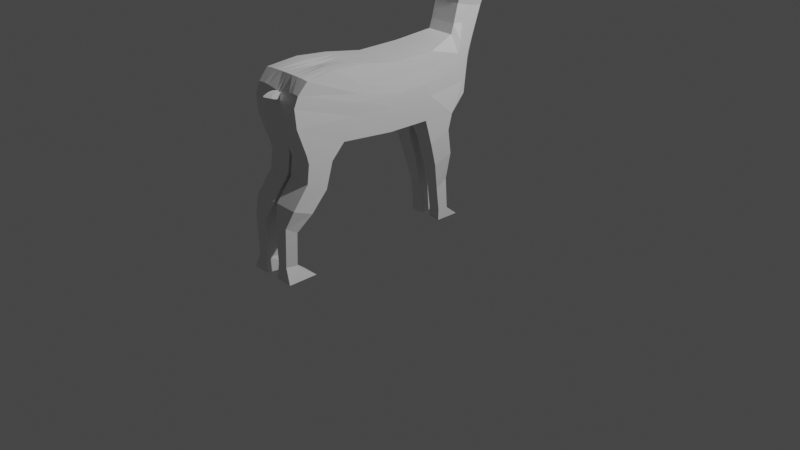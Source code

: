# Source: deer.blend  (saved by Blender 2.90.8; exported with 4.5.12 LTS)
import bpy
from mathutils import Matrix  # noqa: F401  (used for matrix-valued properties, if any)

bpy.ops.wm.read_factory_settings(use_empty=True)
scene = bpy.context.scene
scene.name = 'Scene'

# ---- collections
col_collection = bpy.data.collections.new('Collection'); scene.collection.children.link(col_collection)

# ---- materials (node trees are filled in below, after node groups)
mat_material = bpy.data.materials.new('Material')
mat_material.alpha_threshold = 0.0
mat_material.use_transparent_shadow = False
mat_material.line_color = (0.0, 0.0, 0.0, 1.0)

# ---- material node trees
mat_material.use_nodes = True; mat_material.node_tree.nodes.clear()
_N = mat_material.node_tree.nodes; _L = mat_material.node_tree.links
n0 = _N.new('ShaderNodeOutputMaterial'); n0.name = 'Material Output'; n0.location = (300, 300)
n1 = _N.new('ShaderNodeBsdfPrincipled'); n1.name = 'Principled BSDF'; n1.location = (10, 300)
n1.distribution = 'GGX'
n1.subsurface_method = 'BURLEY'
n1.inputs[2].default_value = 0.4
n1.inputs[3].default_value = 1.45
n1.inputs[27].default_value = (0.0, 0.0, 0.0, 1.0)
n1.inputs[28].default_value = 1.0
_L.new(n1.outputs[0], n0.inputs[0])
n0.is_active_output = True

# ---- world
world_world = bpy.data.worlds.new('World'); scene.world = world_world
world_world.use_nodes = True; world_world.node_tree.nodes.clear()
_N = world_world.node_tree.nodes; _L = world_world.node_tree.links
n0 = _N.new('ShaderNodeOutputWorld'); n0.name = 'World Output'; n0.location = (300, 300)
n1 = _N.new('ShaderNodeBackground'); n1.name = 'Background'; n1.location = (10, 300)
n1.inputs[0].default_value = (0.05088, 0.05088, 0.05088, 1.0)
_L.new(n1.outputs[0], n0.inputs[0])
n0.is_active_output = True
world_world.color = (0.05088, 0.05088, 0.05088)
world_world.use_sun_shadow = False
world_world.sun_shadow_jitter_overblur = 0.0

# ---- cameras
cam_camera = bpy.data.cameras.new('Camera')
cam_camera.clip_end = 100.0
cam_camera.ortho_scale = 7.314

# ---- lights
light_light = bpy.data.lights.new('Light', 'POINT')
light_light.transmission_factor = 0.0
light_light.energy = 1000.0
light_light.shadow_soft_size = 0.1
light_light.shadow_maximum_resolution = 0.006
light_light.use_absolute_resolution = True

# ---- meshes
me_cube_001 = bpy.data.meshes.new('Cube.001')
me_cube_001.from_pydata([(0.1017, 0.7686, 2.562), (0.1017, 0.8205, 2.57), (0.1525, 0.7687, 2.562), (0.1525, 0.8206, 2.57), (0.1011, 0.6891, 2.641), (0.1011, 0.741, 2.646), (0.1519, 0.6891, 2.641), (0.1519, 0.7411, 2.646), (0.189, 0.6547, 2.748), (0.189, 0.7066, 2.752), (0.2398, 0.6547, 2.749), (0.2398, 0.7066, 2.753), (0.2684, 0.7425, 2.861), (0.2683, 0.7943, 2.865), (0.3193, 0.7424, 2.863), (0.3192, 0.7943, 2.866), (0.3088, 0.8631, 2.938), (0.3088, 0.915, 2.941), (0.3596, 0.8631, 2.939), (0.3596, 0.915, 2.941), (0.2795, 0.7505, 2.811), (0.2794, 0.6985, 2.807), (0.2286, 0.6986, 2.806), (0.2287, 0.7504, 2.81), (0.27, 0.7361, 2.854), (0.3061, 0.736, 2.854), (0.2778, 0.7048, 2.815), (0.2417, 0.7049, 2.814), (0.2715, 0.689, 2.891), (0.2935, 0.689, 2.891), (0.2763, 0.6699, 2.868), (0.2543, 0.67, 2.867), (0.2639, 0.6639, 2.945), (0.279, 0.6639, 2.945), (0.2671, 0.6508, 2.93), (0.252, 0.6509, 2.93), (0.2609, 0.6497, 2.987), (0.2691, 0.6497, 2.987), (0.2627, 0.6426, 2.979), (0.2545, 0.6426, 2.979), (0.1496, 0.5452, 1.841), (0.245, 0.4813, 1.08), (0.269, -1.012, 1.874), (0.266, -1.361, 1.163), (0.245, -0.2818, 1.775), (0.245, -0.3435, 1.105), (0.1481, 0.5792, 1.94), (0.2034, 0.6825, 1.233), (0.1481, 0.6303, 2.129), (0.08861, 0.8431, 1.512), (0.08861, 0.9907, 2.057), (0.2034, 0.672, 2.54), (0.2034, 1.02, 2.509), (0.1142, 1.184, 2.173), (0.1142, 1.2, 2.398), (0.2034, 0.7687, 2.563), (0.1507, 0.8106, 2.081), (0.06741, 1.318, 2.238), (0.06519, 1.327, 2.349), (0.2046, 1.01, 2.35), (0.2034, 0.6538, 2.338), (0.2046, 0.7836, 2.324), (0.208, 0.6224, 1.503), (0.2695, -1.478, 1.632), (0.253, -0.3026, 1.467), (0.2072, 0.6673, 1.612), (0.1513, 0.7387, 1.768), (0.2034, 0.8725, 2.579), (0.1488, 0.9022, 2.066), (0.205, 0.8949, 2.358), (0.3029, 0.6881, 2.567), (0.2674, 0.7314, 2.576), (0.2711, 0.742, 2.431), (0.3005, 0.6752, 2.442), (0.0, 1.2, 2.398), (0.0, 0.481, 1.08), (0.0, -0.9818, 1.85), (0.0, -1.357, 1.178), (0.0, 0.545, 1.841), (0.0, -0.3437, 1.106), (0.0, -0.2805, 1.773), (0.0, 0.6823, 1.233), (0.0, 0.5791, 1.94), (0.0, 0.8429, 1.512), (0.0, 0.6302, 2.129), (0.0, 0.9905, 2.056), (0.0, 1.019, 2.508), (0.0, 0.6718, 2.539), (0.0, 0.7686, 2.562), (0.0, 0.6537, 2.337), (0.0, 0.8724, 2.578), (0.0, -1.446, 1.646), (0.0, 1.32, 2.347), (0.0, 1.32, 2.237), (0.0, 1.15, 2.167), (0.3945, 0.6722, 2.612), (0.2706, 0.7688, 2.624), (0.2716, 0.7837, 2.387), (0.3945, 0.654, 2.415), (0.2521, -0.6877, 1.846), (0.2499, -0.9163, 1.169), (0.2585, -0.749, 1.501), (0.0, -0.9161, 1.176), (0.0, -0.6922, 1.844), (0.245, 0.1233, 1.095), (0.245, 0.1927, 1.775), (0.2527, 0.16, 1.474), (0.0, 0.1933, 1.774), (0.0, 0.1231, 1.095), (0.2054, 0.6595, 1.361), (0.2708, -1.461, 1.437), (0.2509, -0.313, 1.34), (0.2046, 0.7097, 1.485), (0.1503, 0.791, 1.633), (0.2034, 0.9461, 2.542), (0.1483, 0.9464, 2.061), (0.2047, 0.9523, 2.354), (-0.008678, -1.455, 1.45), (0.0, 0.9459, 2.542), (0.2525, -0.7874, 1.378), (0.2514, 0.1734, 1.339), (0.2057, 0.8393, 2.341), (0.2077, 0.5839, 1.658), (0.2801, -1.335, 1.846), (0.2473, -0.2923, 1.608), (0.2043, 0.6232, 1.761), (0.1489, 0.6845, 1.933), (0.2034, 0.8206, 2.57), (0.1496, 0.8564, 2.073), (0.0, 0.8205, 2.57), (0.0, -1.33, 1.854), (0.2558, -0.7118, 1.657), (0.2472, 0.1763, 1.612), (0.2648, -1.339, 1.075), (0.01745, -1.335, 1.088), (0.2558, -1.063, 1.026), (0.01069, -1.061, 1.033), (0.265, -1.362, 0.8891), (0.0215, -1.359, 0.8962), (0.2575, -1.141, 0.7699), (0.0129, -1.14, 0.774), (0.2647, -1.53, 0.6729), (0.02157, -1.529, 0.6774), (0.2624, -1.322, 0.584), (0.01844, -1.322, 0.5864), (0.217, -1.594, 0.5043), (0.07017, -1.594, 0.5058), (0.2171, -1.466, 0.4266), (0.07032, -1.466, 0.4277), (0.1973, -1.594, 0.107), (0.08547, -1.594, 0.1081), (0.1973, -1.465, 0.08571), (0.08547, -1.465, 0.08654), (0.2432, 0.4378, 0.915), (0.05687, 0.4376, 0.915), (0.2432, 0.1998, 0.8342), (0.05687, 0.1997, 0.8345), (0.2256, 0.4921, 0.6465), (0.05687, 0.492, 0.6465), (0.2256, 0.2773, 0.5822), (0.05687, 0.2772, 0.5824), (0.1878, 0.4708, 0.3649), (0.05687, 0.4708, 0.3649), (0.1878, 0.3439, 0.2925), (0.05687, 0.3439, 0.2926), (0.1876, 0.4933, 0.03399), (0.05687, 0.4932, 0.03399), (0.1876, 0.3755, 0.04046), (0.05687, 0.3755, 0.0406), (0.1876, 0.6296, -0.07705), (0.05687, 0.6296, -0.07705), (0.1876, 0.3728, -0.07191), (0.05687, 0.3727, -0.07178), (0.26, -1.61, -0.04602), (0.07576, -1.61, -0.04413), (0.2286, -1.274, -0.06903), (0.04434, -1.274, -0.06765), (0.141, -1.359, 1.17), (0.06731, 0.5451, 1.841), (0.1225, -0.2811, 1.774), (0.04646, 0.5791, 1.941), (0.04646, 0.6302, 2.129), (0.1017, 0.6719, 2.539), (0.1017, 0.8725, 2.578), (0.05709, 1.2, 2.398), (0.1225, 0.4812, 1.08), (0.1296, -1.012, 1.873), (0.1225, -0.3436, 1.105), (0.1017, 0.6824, 1.233), (0.0, 0.843, 1.512), (0.0, 0.9906, 2.056), (0.1017, 1.019, 2.508), (0.1017, 0.6537, 2.337), (0.1466, -1.467, 1.638), (0.03259, 1.324, 2.348), (0.03409, 1.319, 2.237), (0.05712, 1.167, 2.17), (0.1274, -0.6898, 1.845), (0.128, -0.916, 1.173), (0.1225, 0.193, 1.774), (0.1225, 0.1232, 1.095), (0.1313, -1.458, 1.444), (0.1017, 0.946, 2.542), (0.14, -1.331, 1.853), (0.1412, -1.337, 1.081), (0.1333, -1.061, 1.03), (0.1433, -1.36, 0.8928), (0.1353, -1.14, 0.7723), (0.1432, -1.53, 0.6753), (0.1404, -1.322, 0.5852), (0.1436, -1.594, 0.505), (0.1437, -1.466, 0.4271), (0.1414, -1.594, 0.1076), (0.1414, -1.465, 0.08612), (0.15, 0.4377, 0.915), (0.15, 0.1998, 0.8344), (0.1413, 0.4921, 0.6465), (0.1413, 0.2773, 0.5823), (0.1223, 0.4708, 0.3649), (0.1223, 0.3439, 0.2925), (0.1223, 0.4932, 0.03399), (0.1223, 0.3755, 0.04053), (0.1222, 0.6296, -0.07705), (0.1222, 0.3727, -0.07184), (0.1679, -1.61, -0.04508), (0.1365, -1.274, -0.06834), (0.2036, -1.36, 1.167), (0.1286, 0.5451, 1.841), (0.1838, -0.2815, 1.774), (0.0973, 0.5792, 1.941), (0.0973, 0.6303, 2.129), (0.1525, 0.6719, 2.539), (0.1525, 0.8725, 2.578), (0.1898, -0.6886, 1.846), (0.1838, 0.1929, 1.774), (0.1525, 0.946, 2.542), (0.203, -1.338, 1.078), (0.2041, -1.361, 0.8909), (0.2039, -1.53, 0.6739), (0.1803, -1.594, 0.5047), (0.1694, -1.594, 0.1073), (0.2139, -1.61, -0.04555), (0.08564, 1.2, 2.398), (0.1838, 0.4812, 1.08), (0.1995, -1.012, 1.874), (0.1838, -0.3436, 1.105), (0.1525, 0.6824, 1.233), (0.03777, 0.8431, 1.512), (0.03777, 0.9906, 2.057), (0.1525, 1.02, 2.508), (0.1525, 0.6537, 2.337), (0.2046, -1.473, 1.636), (0.04889, 1.325, 2.349), (0.05075, 1.318, 2.238), (0.08569, 1.176, 2.171), (0.1889, -0.9163, 1.171), (0.1838, 0.1233, 1.095), (0.2013, -1.459, 1.442), (0.2028, -1.332, 1.852), (0.1945, -1.062, 1.027), (0.1963, -1.141, 0.7709), (0.2014, -1.322, 0.5846), (0.1804, -1.466, 0.4268), (0.1694, -1.465, 0.08592), (0.1966, 0.4377, 0.915), (0.1966, 0.1998, 0.8343), (0.1834, 0.4921, 0.6465), (0.1834, 0.2773, 0.5822), (0.155, 0.4708, 0.3649), (0.155, 0.3439, 0.2925), (0.1549, 0.4933, 0.03399), (0.1549, 0.3755, 0.0405), (0.1549, 0.6296, -0.07705), (0.1549, 0.3727, -0.07188), (0.1825, -1.274, -0.06869), (0.2079, 0.6032, 1.58), (0.2726, -1.434, 1.737), (0.2502, -0.2975, 1.537), (0.2058, 0.6453, 1.687), (0.1501, 0.7116, 1.85), (0.2034, 0.8466, 2.574), (0.1492, 0.8793, 2.07), (0.0, 0.8464, 2.574), (0.0, -1.426, 1.707), (0.2573, -0.7301, 1.579), (0.2499, 0.1681, 1.543), (0.2054, 0.8671, 2.35), (0.1017, 0.8465, 2.574), (0.146, -1.43, 1.735), (0.2002, -1.432, 1.741), (0.1525, 0.8465, 2.574), (0.266, -1.361, 1.163), (0.2499, -0.9163, 1.169), (0.0, -0.9161, 1.176), (0.128, -0.916, 1.173), (0.1889, -0.9163, 1.171), (0.02855, 1.2, 2.398), (0.06126, 0.4811, 1.08), (0.0648, -0.9971, 1.861), (0.06126, -0.3437, 1.106), (0.05084, 0.6823, 1.233), (0.0, 0.843, 1.512), (0.0, 0.9905, 2.056), (0.05084, 1.019, 2.508), (0.05084, 0.6537, 2.337), (0.0163, 1.322, 2.347), (0.01705, 1.32, 2.237), (0.02856, 1.158, 2.168), (0.06398, -0.916, 1.174), (0.06126, 0.1232, 1.095), (0.06129, -1.456, 1.447), (0.07001, -1.33, 1.853), (0.07202, -1.061, 1.031), (0.07409, -1.14, 0.7731), (0.07943, -1.322, 0.5858), (0.107, -1.466, 0.4274), (0.1134, -1.465, 0.08633), (0.1034, 0.4377, 0.915), (0.1034, 0.1997, 0.8344), (0.09906, 0.492, 0.6465), (0.09906, 0.2773, 0.5824), (0.08959, 0.4708, 0.3649), (0.08959, 0.3439, 0.2926), (0.08956, 0.4932, 0.03399), (0.08956, 0.3755, 0.04057), (0.08955, 0.6296, -0.07705), (0.08955, 0.3727, -0.07181), (0.09039, -1.274, -0.068), (0.07049, -1.358, 1.174), (0.03365, 0.545, 1.841), (0.06126, -0.2808, 1.773), (0.02323, 0.5791, 1.94), (0.02323, 0.6302, 2.129), (0.05084, 0.6719, 2.539), (0.05084, 0.7686, 2.562), (0.05084, 0.8724, 2.578), (0.06369, -0.691, 1.845), (0.06126, 0.1931, 1.774), (0.05084, 0.9459, 2.542), (0.05084, 0.8205, 2.57), (0.07933, -1.336, 1.085), (0.0824, -1.36, 0.8945), (0.08237, -1.529, 0.6764), (0.1069, -1.594, 0.5054), (0.1134, -1.594, 0.1078), (0.1218, -1.61, -0.0446), (0.05084, 0.8465, 2.574), (0.02673, -1.452, 1.649), (0.0267, -1.429, 1.712), (0.03236, -1.496, 1.661), (0.03418, -1.533, 1.674), (0.03269, -1.521, 1.715), (0.03205, -1.478, 1.72), (0.0, -1.521, 1.714), (0.0, -1.479, 1.718), (0.0, -1.495, 1.658), (0.0, -1.533, 1.67), (0.002702, -1.601, 1.699), (0.0, -1.601, 1.698), (0.0, -1.6, 1.705), (0.002456, -1.6, 1.705)], [(291, 292), (294, 293), (295, 294), (292, 295)], [(2, 3, 7, 6), (7, 5, 9, 11), (1, 0, 4, 5), (0, 2, 6, 4), (3, 1, 5, 7), (21, 20, 15, 14), (5, 4, 8, 9), (6, 7, 11, 10), (4, 6, 10, 8), (12, 14, 18, 16), (14, 12, 24, 25), (20, 23, 13, 15), (23, 22, 12, 13), (18, 19, 17, 16), (15, 13, 17, 19), (13, 12, 16, 17), (14, 15, 19, 18), (9, 8, 22, 23), (11, 9, 23, 20), (8, 10, 21, 22), (10, 11, 20, 21), (24, 27, 31, 28), (21, 14, 25, 26), (22, 21, 26, 27), (12, 22, 27, 24), (31, 30, 34, 35), (25, 24, 28, 29), (27, 26, 30, 31), (26, 25, 29, 30), (34, 33, 37, 38), (30, 29, 33, 34), (28, 31, 35, 32), (29, 28, 32, 33), (39, 38, 37, 36), (32, 35, 39, 36), (33, 32, 36, 37), (35, 34, 38, 39), (131, 99, 42, 123), (109, 41, 47, 112), (132, 105, 44, 124), (256, 104, 45, 245), (227, 40, 46, 229), (2, 231, 51, 55), (229, 46, 48, 230), (112, 47, 49, 113), (116, 59, 52, 114), (113, 49, 50, 115), (250, 60, 51, 231), (52, 59, 50, 53, 54), (60, 61, 97, 98), (54, 53, 57, 58), (48, 56, 61, 60), (230, 48, 60, 250), (115, 50, 59, 116), (281, 68, 69, 286), (235, 232, 67, 114), (279, 66, 68, 281), (286, 69, 67, 280), (278, 65, 66, 279), (120, 106, 64, 111), (275, 62, 65, 278), (119, 101, 63, 110), (73, 72, 71, 70), (51, 60, 98, 95), (61, 55, 96, 97), (55, 51, 95, 96), (310, 347, 91, 117), (301, 83, 85, 302), (300, 81, 83, 301), (297, 75, 81, 300), (337, 107, 80, 330), (311, 298, 76, 130), (336, 103, 76, 298), (242, 249, 52, 54), (242, 54, 58, 252), (252, 58, 57, 253), (253, 57, 53, 254), (254, 53, 50, 248), (70, 71, 96, 95), (71, 72, 97, 96), (73, 70, 95, 98), (72, 73, 98, 97), (330, 80, 103, 336), (111, 64, 101, 119), (124, 44, 99, 131), (245, 45, 100, 255), (329, 78, 107, 337), (109, 62, 106, 120), (309, 108, 156, 318), (122, 40, 105, 132), (41, 109, 120, 104), (45, 111, 119, 100), (328, 310, 117, 77), (100, 119, 110, 43), (104, 120, 111, 45), (249, 235, 114, 52), (68, 115, 116, 69), (66, 113, 115, 68), (69, 116, 114, 67), (65, 112, 113, 66), (62, 109, 112, 65), (275, 122, 132, 285), (277, 124, 131, 284), (348, 311, 130, 283), (40, 122, 125, 46), (46, 125, 126, 48), (61, 121, 127, 55), (48, 126, 128, 56), (56, 128, 121, 61), (290, 3, 127, 280), (285, 132, 124, 277), (284, 131, 123, 276), (135, 133, 137, 139), (100, 43, 133, 135), (328, 77, 134, 340), (255, 100, 135, 259), (341, 138, 142, 342), (340, 134, 138, 341), (259, 135, 139, 260), (261, 143, 147, 262), (260, 139, 143, 261), (139, 137, 141, 143), (147, 145, 149, 151), (143, 141, 145, 147), (342, 142, 146, 343), (151, 149, 173, 175), (343, 146, 150, 344), (262, 147, 151, 263), (318, 156, 160, 320), (243, 41, 153, 264), (41, 104, 155, 153), (157, 159, 163, 161), (264, 153, 157, 266), (153, 155, 159, 157), (322, 164, 168, 324), (320, 160, 164, 322), (266, 157, 161, 268), (165, 167, 171, 169), (268, 161, 165, 270), (161, 163, 167, 165), (272, 169, 171, 273), (324, 168, 172, 326), (270, 165, 169, 272), (274, 175, 173, 241), (344, 150, 174, 345), (263, 151, 175, 274), (150, 152, 176, 174), (136, 140, 144, 148, 152, 150, 146, 142, 138, 134, 77, 102), (108, 75, 154, 158, 162, 166, 170, 172, 168, 164, 160, 156), (316, 213, 225, 327), (240, 212, 224, 241), (327, 225, 224, 345), (323, 220, 222, 325), (271, 221, 223, 273), (325, 222, 223, 326), (321, 218, 220, 323), (319, 216, 218, 321), (267, 217, 219, 269), (269, 219, 221, 271), (317, 214, 216, 319), (297, 185, 214, 317), (265, 215, 217, 267), (315, 211, 213, 316), (239, 210, 212, 240), (238, 208, 210, 239), (313, 207, 209, 314), (314, 209, 211, 315), (312, 205, 207, 313), (236, 204, 206, 237), (237, 206, 208, 238), (308, 198, 205, 312), (226, 177, 204, 236), (346, 339, 1, 287), (289, 258, 203, 288), (303, 338, 202, 191), (226, 257, 201, 177), (256, 200, 215, 265), (227, 178, 199, 234), (299, 187, 198, 308), (228, 179, 197, 233), (307, 196, 190, 302), (306, 195, 196, 307), (305, 194, 195, 306), (296, 184, 194, 305), (296, 303, 191, 184), (233, 197, 186, 244), (258, 244, 186, 203), (234, 199, 179, 228), (243, 185, 188, 246), (246, 188, 189, 247), (247, 189, 190, 248), (257, 251, 193, 201), (338, 335, 183, 202), (332, 181, 192, 304), (339, 334, 0, 1), (304, 192, 182, 333), (331, 180, 181, 332), (334, 333, 182, 0), (329, 178, 180, 331), (309, 200, 187, 299), (55, 127, 3, 2), (110, 63, 251, 257), (49, 247, 248, 50), (47, 246, 247, 49), (41, 243, 246, 47), (105, 234, 228, 44), (123, 42, 244, 258), (99, 233, 244, 42), (44, 228, 233, 99), (40, 227, 234, 105), (104, 256, 265, 155), (43, 110, 257, 226), (276, 123, 258, 289), (43, 226, 236, 133), (137, 237, 238, 141), (133, 236, 237, 137), (141, 238, 239, 145), (145, 239, 240, 149), (155, 265, 267, 159), (163, 269, 271, 167), (159, 267, 269, 163), (167, 271, 273, 171), (149, 240, 241, 173), (213, 263, 274, 225), (225, 274, 241, 224), (220, 270, 272, 222), (222, 272, 273, 223), (218, 268, 270, 220), (216, 266, 268, 218), (214, 264, 266, 216), (185, 243, 264, 214), (211, 262, 263, 213), (207, 260, 261, 209), (209, 261, 262, 211), (205, 259, 260, 207), (198, 255, 259, 205), (287, 1, 3, 290), (191, 202, 235, 249), (187, 245, 255, 198), (196, 254, 248, 190), (195, 253, 254, 196), (194, 252, 253, 195), (184, 242, 252, 194), (184, 191, 249, 242), (202, 183, 232, 235), (181, 230, 250, 192), (192, 250, 231, 182), (180, 229, 230, 181), (0, 182, 231, 2), (178, 227, 229, 180), (200, 256, 245, 187), (183, 287, 290, 232), (63, 276, 289, 251), (251, 289, 288, 193), (335, 346, 287, 183), (101, 284, 276, 63), (106, 285, 277, 64), (232, 290, 280, 67), (352, 349, 347, 348), (64, 277, 284, 101), (62, 275, 285, 106), (122, 275, 278, 125), (125, 278, 279, 126), (121, 286, 280, 127), (126, 279, 281, 128), (128, 281, 286, 121), (193, 288, 348, 347), (90, 282, 346, 335), (108, 309, 299, 79), (78, 329, 331, 82), (88, 87, 333, 334), (82, 331, 332, 84), (89, 304, 333, 87), (129, 88, 334, 339), (84, 332, 304, 89), (118, 90, 335, 338), (74, 86, 303, 296), (74, 296, 305, 92), (92, 305, 306, 93), (93, 306, 307, 94), (94, 307, 302, 85), (79, 299, 308, 102), (86, 118, 338, 303), (282, 129, 339, 346), (102, 308, 312, 136), (136, 312, 313, 140), (144, 314, 315, 148), (140, 313, 314, 144), (148, 315, 316, 152), (75, 297, 317, 154), (154, 317, 319, 158), (158, 319, 321, 162), (162, 321, 323, 166), (170, 325, 326, 172), (166, 323, 325, 170), (176, 327, 345, 174), (152, 316, 327, 176), (212, 344, 345, 224), (221, 324, 326, 223), (217, 320, 322, 219), (219, 322, 324, 221), (215, 318, 320, 217), (210, 343, 344, 212), (208, 342, 343, 210), (204, 340, 341, 206), (206, 341, 342, 208), (177, 328, 340, 204), (288, 203, 311, 348), (177, 201, 310, 328), (200, 309, 318, 215), (178, 329, 337, 199), (179, 330, 336, 197), (197, 336, 298, 186), (203, 186, 298, 311), (199, 337, 330, 179), (185, 297, 300, 188), (188, 300, 301, 189), (189, 301, 302, 190), (201, 193, 347, 310), (356, 350, 357, 358), (355, 356, 353, 354, 283, 91), (354, 352, 348, 283), (350, 356, 355, 349), (352, 354, 353, 351), (351, 350, 349, 352), (349, 355, 91, 347), (357, 360, 359, 358), (353, 356, 358, 359), (350, 351, 360, 357), (351, 353, 359, 360)])
_uv = me_cube_001.uv_layers.new(name='UVMap')
_uv.uv.foreach_set('vector', [0.5, 0.4687, 0.4682, 0.4688, 0.4682, 0.4688, 0.5, 0.4687, 0.4682, 0.4688, 0.4682, 0.4375, 0.4682, 0.4375, 0.4682, 0.4688, 0.4682, 0.4375, 0.5, 0.4375, 0.5, 0.4375, 0.4682, 0.4375, 0.5, 0.4375, 0.5, 0.4687, 0.5, 0.4687, 0.5, 0.4375, 0.4682, 0.4688, 0.4682, 0.4375, 0.4682, 0.4375, 0.4682, 0.4688, 0.5, 0.4687, 0.4682, 0.4688, 0.4682, 0.4688, 0.5, 0.4687, 0.4682, 0.4375, 0.5, 0.4375, 0.5, 0.4375, 0.4682, 0.4375, 0.5, 0.4687, 0.4682, 0.4688, 0.4682, 0.4688, 0.5, 0.4687, 0.5, 0.4375, 0.5, 0.4687, 0.5, 0.4687, 0.5, 0.4375, 0.5, 0.4375, 0.5, 0.4687, 0.5, 0.4687, 0.5, 0.4375, 0.5, 0.4687, 0.5, 0.4375, 0.5, 0.4375, 0.5, 0.4687, 0.4682, 0.4688, 0.4682, 0.4375, 0.4682, 0.4375, 0.4682, 0.4688, 0.4682, 0.4375, 0.5, 0.4375, 0.5, 0.4375, 0.4682, 0.4375, 0.5, 0.4687, 0.4682, 0.4688, 0.4682, 0.4375, 0.5, 0.4375, 0.4682, 0.4688, 0.4682, 0.4375, 0.4682, 0.4375, 0.4682, 0.4688, 0.4682, 0.4375, 0.5, 0.4375, 0.5, 0.4375, 0.4682, 0.4375, 0.5, 0.4687, 0.4682, 0.4688, 0.4682, 0.4688, 0.5, 0.4687, 0.4682, 0.4375, 0.5, 0.4375, 0.5, 0.4375, 0.4682, 0.4375, 0.4682, 0.4688, 0.4682, 0.4375, 0.4682, 0.4375, 0.4682, 0.4688, 0.5, 0.4375, 0.5, 0.4687, 0.5, 0.4687, 0.5, 0.4375, 0.5, 0.4687, 0.4682, 0.4688, 0.4682, 0.4688, 0.5, 0.4687, 0.5, 0.4375, 0.5, 0.4375, 0.5, 0.4375, 0.5, 0.4375, 0.5, 0.4687, 0.5, 0.4687, 0.5, 0.4687, 0.5, 0.4687, 0.5, 0.4375, 0.5, 0.4687, 0.5, 0.4687, 0.5, 0.4375, 0.5, 0.4375, 0.5, 0.4375, 0.5, 0.4375, 0.5, 0.4375, 0.5, 0.4375, 0.5, 0.4687, 0.5, 0.4687, 0.5, 0.4375, 0.5, 0.4687, 0.5, 0.4375, 0.5, 0.4375, 0.5, 0.4687, 0.5, 0.4375, 0.5, 0.4687, 0.5, 0.4687, 0.5, 0.4375, 0.5, 0.4687, 0.5, 0.4687, 0.5, 0.4687, 0.5, 0.4687, 0.5, 0.4687, 0.5, 0.4687, 0.5, 0.4687, 0.5, 0.4687, 0.5, 0.4687, 0.5, 0.4687, 0.5, 0.4687, 0.5, 0.4687, 0.5, 0.4375, 0.5, 0.4375, 0.5, 0.4375, 0.5, 0.4375, 0.5, 0.4687, 0.5, 0.4375, 0.5, 0.4375, 0.5, 0.4687, 0.5, 0.4375, 0.5, 0.4687, 0.5, 0.4687, 0.5, 0.4375, 0.5, 0.4375, 0.5, 0.4375, 0.5, 0.4375, 0.5, 0.4375, 0.5, 0.4687, 0.5, 0.4375, 0.5, 0.4375, 0.5, 0.4687, 0.5, 0.4375, 0.5, 0.4687, 0.5, 0.4687, 0.5, 0.4375, 0.5614, 0.6875, 0.625, 0.6875, 0.625, 0.75, 0.5614, 0.75, 0.4364, 0.5, 0.375, 0.5, 0.375, 0.5, 0.4364, 0.5, 0.5614, 0.5625, 0.625, 0.5625, 0.625, 0.625, 0.5614, 0.625, 0.3438, 0.5625, 0.375, 0.5625, 0.375, 0.625, 0.3438, 0.625, 0.6562, 0.5, 0.625, 0.5, 0.625, 0.5, 0.6562, 0.5, 0.5, 0.4687, 0.625, 0.4688, 0.625, 0.5, 0.5, 0.5, 0.6562, 0.5, 0.625, 0.5, 0.625, 0.5, 0.6562, 0.5, 0.4364, 0.5, 0.375, 0.5, 0.375, 0.5, 0.4364, 0.5, 0.4057, 0.5, 0.375, 0.5, 0.375, 0.5, 0.4057, 0.5, 0.4364, 0.5, 0.375, 0.5, 0.375, 0.5, 0.4057, 0.5, 0.6562, 0.5, 0.625, 0.5, 0.625, 0.5, 0.6562, 0.5, 0.375, 0.5, 0.375, 0.5, 0.375, 0.5, 0.375, 0.5, 0.375, 0.5, 0.625, 0.5, 0.5, 0.5, 0.5, 0.5, 0.625, 0.5, 0.375, 0.5, 0.375, 0.5, 0.375, 0.5, 0.375, 0.5, 0.625, 0.5, 0.5, 0.5, 0.5, 0.5, 0.625, 0.5, 0.6562, 0.5, 0.625, 0.5, 0.625, 0.5, 0.6562, 0.5, 0.4057, 0.5, 0.375, 0.5, 0.375, 0.5, 0.4057, 0.5, 0.4523, 0.5, 0.4364, 0.5, 0.4364, 0.5, 0.4523, 0.5, 0.4057, 0.4688, 0.4364, 0.4688, 0.4364, 0.5, 0.4057, 0.5, 0.5296, 0.5, 0.4978, 0.5, 0.4364, 0.5, 0.4523, 0.5, 0.4523, 0.5, 0.4364, 0.5, 0.4364, 0.5, 0.4523, 0.5, 0.5296, 0.5, 0.4978, 0.5, 0.4978, 0.5, 0.5296, 0.5, 0.4364, 0.5625, 0.4978, 0.5625, 0.4978, 0.625, 0.4364, 0.625, 0.5296, 0.5, 0.4978, 0.5, 0.4978, 0.5, 0.5296, 0.5, 0.4364, 0.6875, 0.4978, 0.6875, 0.4978, 0.75, 0.4364, 0.75, 0.5947, 0.5, 0.5304, 0.5, 0.5341, 0.5, 0.5908, 0.5, 0.625, 0.5, 0.625, 0.5, 0.625, 0.5, 0.625, 0.5, 0.5, 0.5, 0.5, 0.5, 0.5, 0.5, 0.5, 0.5, 0.5, 0.5, 0.625, 0.5, 0.625, 0.5, 0.5, 0.5, 0.4364, 0.8437, 0.4978, 0.8437, 0.4978, 0.875, 0.4364, 0.875, 0.2965, 0.5, 0.25, 0.5, 0.25, 0.5, 0.2812, 0.5, 0.2812, 0.5, 0.25, 0.5, 0.25, 0.5, 0.2965, 0.5, 0.2813, 0.5, 0.25, 0.5, 0.25, 0.5, 0.2812, 0.5, 0.7188, 0.5625, 0.75, 0.5625, 0.75, 0.625, 0.7187, 0.625, 0.5614, 0.8437, 0.625, 0.8438, 0.625, 0.875, 0.5614, 0.875, 0.7187, 0.6875, 0.75, 0.6875, 0.75, 0.75, 0.7188, 0.75, 0.2812, 0.375, 0.375, 0.4688, 0.375, 0.5, 0.375, 0.5, 0.2812, 0.375, 0.375, 0.5, 0.375, 0.5, 0.2812, 0.375, 0.2812, 0.375, 0.375, 0.5, 0.375, 0.5, 0.2812, 0.375, 0.2812, 0.375, 0.375, 0.5, 0.375, 0.5, 0.2812, 0.375, 0.2812, 0.375, 0.375, 0.5, 0.375, 0.5, 0.2812, 0.375, 0.5908, 0.5, 0.5341, 0.5, 0.5, 0.5, 0.625, 0.5, 0.5341, 0.5, 0.5304, 0.5, 0.5, 0.5, 0.5, 0.5, 0.5947, 0.5, 0.5908, 0.5, 0.625, 0.5, 0.625, 0.5, 0.5304, 0.5, 0.5947, 0.5, 0.625, 0.5, 0.5, 0.5, 0.7187, 0.625, 0.75, 0.625, 0.75, 0.6875, 0.7187, 0.6875, 0.4364, 0.625, 0.4978, 0.625, 0.4978, 0.6875, 0.4364, 0.6875, 0.5614, 0.625, 0.625, 0.625, 0.625, 0.6875, 0.5614, 0.6875, 0.3438, 0.625, 0.375, 0.625, 0.375, 0.6875, 0.3438, 0.6875, 0.7188, 0.5, 0.75, 0.5, 0.75, 0.5625, 0.7188, 0.5625, 0.4364, 0.5, 0.4978, 0.5, 0.4978, 0.5625, 0.4364, 0.5625, 0.2812, 0.5625, 0.25, 0.5625, 0.25, 0.5625, 0.2813, 0.5625, 0.5614, 0.5, 0.625, 0.5, 0.625, 0.5625, 0.5614, 0.5625, 0.375, 0.5, 0.4364, 0.5, 0.4364, 0.5625, 0.375, 0.5625, 0.375, 0.625, 0.4364, 0.625, 0.4364, 0.6875, 0.375, 0.6875, 0.375, 0.8437, 0.4364, 0.8437, 0.4364, 0.875, 0.375, 0.875, 0.375, 0.6875, 0.4364, 0.6875, 0.4364, 0.75, 0.375, 0.75, 0.375, 0.5625, 0.4364, 0.5625, 0.4364, 0.625, 0.375, 0.625, 0.375, 0.4688, 0.4057, 0.4688, 0.4057, 0.5, 0.375, 0.5, 0.4364, 0.5, 0.4057, 0.5, 0.4057, 0.5, 0.4364, 0.5, 0.4978, 0.5, 0.4364, 0.5, 0.4057, 0.5, 0.4364, 0.5, 0.4364, 0.5, 0.4057, 0.5, 0.4057, 0.5, 0.4364, 0.5, 0.4978, 0.5, 0.4364, 0.5, 0.4364, 0.5, 0.4978, 0.5, 0.4978, 0.5, 0.4364, 0.5, 0.4364, 0.5, 0.4978, 0.5, 0.5296, 0.5, 0.5614, 0.5, 0.5614, 0.5625, 0.5296, 0.5625, 0.5296, 0.625, 0.5614, 0.625, 0.5614, 0.6875, 0.5296, 0.6875, 0.5296, 0.8438, 0.5614, 0.8437, 0.5614, 0.875, 0.5296, 0.875, 0.625, 0.5, 0.5614, 0.5, 0.5614, 0.5, 0.625, 0.5, 0.625, 0.5, 0.5614, 0.5, 0.5614, 0.5, 0.625, 0.5, 0.5, 0.5, 0.4682, 0.5, 0.4682, 0.5, 0.5, 0.5, 0.625, 0.5, 0.5614, 0.5, 0.4682, 0.5, 0.5, 0.5, 0.5, 0.5, 0.4682, 0.5, 0.4682, 0.5, 0.5, 0.5, 0.4523, 0.4687, 0.4682, 0.4688, 0.4682, 0.5, 0.4523, 0.5, 0.5296, 0.5625, 0.5614, 0.5625, 0.5614, 0.625, 0.5296, 0.625, 0.5296, 0.6875, 0.5614, 0.6875, 0.5614, 0.75, 0.5296, 0.75, 0.375, 0.6875, 0.375, 0.75, 0.375, 0.75, 0.375, 0.6875, 0.375, 0.6875, 0.375, 0.75, 0.375, 0.75, 0.375, 0.6875, 0.375, 0.8437, 0.375, 0.875, 0.375, 0.875, 0.375, 0.8438, 0.3438, 0.6875, 0.375, 0.6875, 0.375, 0.6875, 0.3438, 0.6875, 0.375, 0.8438, 0.375, 0.875, 0.375, 0.875, 0.375, 0.8438, 0.375, 0.8438, 0.375, 0.875, 0.375, 0.875, 0.375, 0.8438, 0.3438, 0.6875, 0.375, 0.6875, 0.375, 0.6875, 0.3438, 0.6875, 0.3438, 0.6875, 0.375, 0.6875, 0.375, 0.6875, 0.3438, 0.6875, 0.3438, 0.6875, 0.375, 0.6875, 0.375, 0.6875, 0.3438, 0.6875, 0.375, 0.6875, 0.375, 0.75, 0.375, 0.75, 0.375, 0.6875, 0.375, 0.6875, 0.375, 0.75, 0.375, 0.75, 0.375, 0.6875, 0.375, 0.6875, 0.375, 0.75, 0.375, 0.75, 0.375, 0.6875, 0.375, 0.8438, 0.375, 0.875, 0.375, 0.875, 0.375, 0.8438, 0.375, 0.6875, 0.375, 0.75, 0.375, 0.75, 0.375, 0.6875, 0.375, 0.8438, 0.375, 0.875, 0.375, 0.875, 0.375, 0.8438, 0.3438, 0.6875, 0.375, 0.6875, 0.375, 0.6875, 0.3438, 0.6875, 0.2813, 0.5625, 0.25, 0.5625, 0.25, 0.5625, 0.2812, 0.5625, 0.3438, 0.5, 0.375, 0.5, 0.375, 0.5, 0.3438, 0.5, 0.375, 0.5, 0.375, 0.5625, 0.375, 0.5625, 0.375, 0.5, 0.375, 0.5, 0.375, 0.5625, 0.375, 0.5625, 0.375, 0.5, 0.3438, 0.5, 0.375, 0.5, 0.375, 0.5, 0.3437, 0.5, 0.375, 0.5, 0.375, 0.5625, 0.375, 0.5625, 0.375, 0.5, 0.2812, 0.5625, 0.25, 0.5625, 0.25, 0.5625, 0.2812, 0.5625, 0.2812, 0.5625, 0.25, 0.5625, 0.25, 0.5625, 0.2812, 0.5625, 0.3437, 0.5, 0.375, 0.5, 0.375, 0.5, 0.3437, 0.5, 0.375, 0.5, 0.375, 0.5625, 0.375, 0.5625, 0.375, 0.5, 0.3437, 0.5, 0.375, 0.5, 0.375, 0.5, 0.3438, 0.5, 0.375, 0.5, 0.375, 0.5625, 0.375, 0.5625, 0.375, 0.5, 0.3438, 0.5, 0.375, 0.5, 0.375, 0.5625, 0.3438, 0.5625, 0.2812, 0.5625, 0.25, 0.5625, 0.25, 0.5625, 0.2812, 0.5625, 0.3438, 0.5, 0.375, 0.5, 0.375, 0.5, 0.3438, 0.5, 0.3437, 0.6875, 0.375, 0.6875, 0.375, 0.75, 0.3438, 0.75, 0.375, 0.8438, 0.375, 0.875, 0.375, 0.875, 0.375, 0.8438, 0.3438, 0.6875, 0.375, 0.6875, 0.375, 0.6875, 0.3437, 0.6875, 0.0, 0.0, 0.0, 0.0, 0.0, 0.0, 0.0, 0.0, 0.25, 0.6875, 0.25, 0.6875, 0.25, 0.6875, 0.25, 0.6875, 0.25, 0.6875, 0.0, 0.0, 0.375, 0.875, 0.375, 0.875, 0.375, 0.875, 0.375, 0.875, 0.375, 0.875, 0.25, 0.6875, 0.25, 0.5625, 0.25, 0.5, 0.25, 0.5, 0.25, 0.5, 0.25, 0.5, 0.25, 0.5, 0.25, 0.5, 0.25, 0.5625, 0.25, 0.5625, 0.25, 0.5625, 0.25, 0.5625, 0.25, 0.5625, 0.2812, 0.6875, 0.3125, 0.6875, 0.3125, 0.6875, 0.2812, 0.6875, 0.375, 0.7812, 0.375, 0.8125, 0.375, 0.8125, 0.375, 0.7812, 0.2812, 0.6875, 0.3125, 0.6875, 0.3125, 0.75, 0.2812, 0.75, 0.2813, 0.5, 0.3125, 0.5, 0.3125, 0.5, 0.2812, 0.5, 0.3438, 0.5625, 0.3125, 0.5625, 0.3125, 0.5625, 0.3438, 0.5625, 0.2812, 0.5, 0.3125, 0.5, 0.3125, 0.5625, 0.2812, 0.5625, 0.2812, 0.5, 0.3125, 0.5, 0.3125, 0.5, 0.2813, 0.5, 0.2812, 0.5, 0.3125, 0.5, 0.3125, 0.5, 0.2812, 0.5, 0.3438, 0.5625, 0.3125, 0.5625, 0.3125, 0.5625, 0.3438, 0.5625, 0.3438, 0.5625, 0.3125, 0.5625, 0.3125, 0.5625, 0.3438, 0.5625, 0.2812, 0.5, 0.3125, 0.5, 0.3125, 0.5, 0.2812, 0.5, 0.2813, 0.5, 0.3125, 0.5, 0.3125, 0.5, 0.2812, 0.5, 0.3438, 0.5625, 0.3125, 0.5625, 0.3125, 0.5625, 0.3438, 0.5625, 0.2812, 0.6875, 0.3125, 0.6875, 0.3125, 0.6875, 0.2812, 0.6875, 0.375, 0.7813, 0.375, 0.8125, 0.375, 0.8125, 0.375, 0.7812, 0.375, 0.7813, 0.375, 0.8125, 0.375, 0.8125, 0.375, 0.7813, 0.2812, 0.6875, 0.3125, 0.6875, 0.3125, 0.6875, 0.2812, 0.6875, 0.2812, 0.6875, 0.3125, 0.6875, 0.3125, 0.6875, 0.2812, 0.6875, 0.2812, 0.6875, 0.3125, 0.6875, 0.3125, 0.6875, 0.2812, 0.6875, 0.375, 0.7812, 0.375, 0.8125, 0.375, 0.8125, 0.375, 0.7812, 0.375, 0.7812, 0.375, 0.8125, 0.375, 0.8125, 0.375, 0.7813, 0.2812, 0.6875, 0.3125, 0.6875, 0.3125, 0.6875, 0.2812, 0.6875, 0.375, 0.7813, 0.375, 0.8125, 0.375, 0.8125, 0.375, 0.7812, 0.4523, 0.4062, 0.4682, 0.4062, 0.4682, 0.4375, 0.4523, 0.4375, 0.5296, 0.7813, 0.5614, 0.7812, 0.5614, 0.8125, 0.5296, 0.8125, 0.375, 0.4063, 0.4057, 0.4062, 0.4057, 0.4375, 0.375, 0.4375, 0.375, 0.7813, 0.4364, 0.7812, 0.4364, 0.8125, 0.375, 0.8125, 0.3438, 0.5625, 0.3125, 0.5625, 0.3125, 0.5625, 0.3438, 0.5625, 0.6562, 0.5, 0.6875, 0.5, 0.6875, 0.5625, 0.6563, 0.5625, 0.2812, 0.625, 0.3125, 0.625, 0.3125, 0.6875, 0.2812, 0.6875, 0.6562, 0.625, 0.6875, 0.625, 0.6875, 0.6875, 0.6562, 0.6875, 0.09375, 0.125, 0.1875, 0.25, 0.1875, 0.25, 0.04414, 0.05886, 0.09375, 0.125, 0.1875, 0.25, 0.1875, 0.25, 0.09375, 0.125, 0.09375, 0.125, 0.1875, 0.25, 0.1875, 0.25, 0.09375, 0.125, 0.09375, 0.125, 0.1875, 0.25, 0.1875, 0.25, 0.09375, 0.125, 0.09375, 0.125, 0.375, 0.4063, 0.375, 0.4375, 0.1875, 0.25, 0.6562, 0.6875, 0.6875, 0.6875, 0.6875, 0.75, 0.6562, 0.75, 0.5614, 0.7812, 0.625, 0.7813, 0.625, 0.8125, 0.5614, 0.8125, 0.6563, 0.5625, 0.6875, 0.5625, 0.6875, 0.625, 0.6562, 0.625, 0.3438, 0.5, 0.3125, 0.5, 0.3125, 0.5, 0.3438, 0.5, 0.3438, 0.5, 0.3125, 0.5, 0.3125, 0.5, 0.3438, 0.5, 0.3438, 0.5, 0.3125, 0.5, 0.3125, 0.5, 0.3438, 0.5, 0.4364, 0.7812, 0.4978, 0.7813, 0.4978, 0.8125, 0.4364, 0.8125, 0.4057, 0.4062, 0.4364, 0.4062, 0.4364, 0.4375, 0.4057, 0.4375, 0.7188, 0.5, 0.6875, 0.5, 0.6875, 0.5, 0.7187, 0.5, 0.4682, 0.4062, 0.5, 0.4062, 0.5, 0.4375, 0.4682, 0.4375, 0.7187, 0.5, 0.6875, 0.5, 0.6875, 0.5, 0.7188, 0.5, 0.7187, 0.5, 0.6875, 0.5, 0.6875, 0.5, 0.7188, 0.5, 0.5, 0.4062, 0.625, 0.4062, 0.625, 0.4375, 0.5, 0.4375, 0.7188, 0.5, 0.6875, 0.5, 0.6875, 0.5, 0.7187, 0.5, 0.2812, 0.5625, 0.3125, 0.5625, 0.3125, 0.625, 0.2812, 0.625, 0.5, 0.5, 0.4682, 0.5, 0.4682, 0.4688, 0.5, 0.4687, 0.4364, 0.75, 0.4978, 0.75, 0.4978, 0.7813, 0.4364, 0.7812, 0.375, 0.5, 0.3438, 0.5, 0.3438, 0.5, 0.375, 0.5, 0.375, 0.5, 0.3438, 0.5, 0.3438, 0.5, 0.375, 0.5, 0.375, 0.5, 0.3438, 0.5, 0.3438, 0.5, 0.375, 0.5, 0.625, 0.5625, 0.6563, 0.5625, 0.6562, 0.625, 0.625, 0.625, 0.5614, 0.75, 0.625, 0.75, 0.625, 0.7813, 0.5614, 0.7812, 0.625, 0.6875, 0.6562, 0.6875, 0.6562, 0.75, 0.625, 0.75, 0.625, 0.625, 0.6562, 0.625, 0.6562, 0.6875, 0.625, 0.6875, 0.625, 0.5, 0.6562, 0.5, 0.6563, 0.5625, 0.625, 0.5625, 0.375, 0.5625, 0.3438, 0.5625, 0.3438, 0.5625, 0.375, 0.5625, 0.375, 0.75, 0.4364, 0.75, 0.4364, 0.7812, 0.375, 0.7813, 0.5296, 0.75, 0.5614, 0.75, 0.5614, 0.7812, 0.5296, 0.7813, 0.375, 0.75, 0.375, 0.7813, 0.375, 0.7812, 0.375, 0.75, 0.375, 0.75, 0.375, 0.7812, 0.375, 0.7813, 0.375, 0.75, 0.375, 0.75, 0.375, 0.7812, 0.375, 0.7812, 0.375, 0.75, 0.375, 0.75, 0.375, 0.7813, 0.375, 0.7813, 0.375, 0.75, 0.375, 0.75, 0.375, 0.7813, 0.375, 0.7812, 0.375, 0.75, 0.375, 0.5625, 0.3438, 0.5625, 0.3438, 0.5625, 0.375, 0.5625, 0.375, 0.5625, 0.3438, 0.5625, 0.3438, 0.5625, 0.375, 0.5625, 0.375, 0.5625, 0.3438, 0.5625, 0.3438, 0.5625, 0.375, 0.5625, 0.375, 0.5625, 0.3438, 0.5625, 0.3438, 0.5625, 0.375, 0.5625, 0.375, 0.75, 0.375, 0.7812, 0.375, 0.7812, 0.375, 0.75, 0.3125, 0.6875, 0.3438, 0.6875, 0.3437, 0.6875, 0.3125, 0.6875, 0.3125, 0.6875, 0.3437, 0.6875, 0.3438, 0.75, 0.3125, 0.75, 0.3125, 0.5, 0.3438, 0.5, 0.3438, 0.5, 0.3125, 0.5, 0.3125, 0.5, 0.3438, 0.5, 0.3438, 0.5625, 0.3125, 0.5625, 0.3125, 0.5, 0.3437, 0.5, 0.3438, 0.5, 0.3125, 0.5, 0.3125, 0.5, 0.3437, 0.5, 0.3437, 0.5, 0.3125, 0.5, 0.3125, 0.5, 0.3438, 0.5, 0.3437, 0.5, 0.3125, 0.5, 0.3125, 0.5, 0.3438, 0.5, 0.3438, 0.5, 0.3125, 0.5, 0.3125, 0.6875, 0.3438, 0.6875, 0.3438, 0.6875, 0.3125, 0.6875, 0.3125, 0.6875, 0.3438, 0.6875, 0.3438, 0.6875, 0.3125, 0.6875, 0.3125, 0.6875, 0.3438, 0.6875, 0.3438, 0.6875, 0.3125, 0.6875, 0.3125, 0.6875, 0.3438, 0.6875, 0.3438, 0.6875, 0.3125, 0.6875, 0.3125, 0.6875, 0.3438, 0.6875, 0.3438, 0.6875, 0.3125, 0.6875, 0.4523, 0.4375, 0.4682, 0.4375, 0.4682, 0.4688, 0.4523, 0.4687, 0.375, 0.4375, 0.4057, 0.4375, 0.4057, 0.4688, 0.375, 0.4688, 0.3125, 0.625, 0.3438, 0.625, 0.3438, 0.6875, 0.3125, 0.6875, 0.1875, 0.25, 0.2812, 0.375, 0.2812, 0.375, 0.1875, 0.25, 0.1875, 0.25, 0.2812, 0.375, 0.2812, 0.375, 0.1875, 0.25, 0.1875, 0.25, 0.2812, 0.375, 0.2812, 0.375, 0.1875, 0.25, 0.1875, 0.25, 0.2812, 0.375, 0.2812, 0.375, 0.1875, 0.25, 0.1875, 0.25, 0.375, 0.4375, 0.375, 0.4688, 0.2812, 0.375, 0.4057, 0.4375, 0.4364, 0.4375, 0.4364, 0.4688, 0.4057, 0.4688, 0.6875, 0.5, 0.6562, 0.5, 0.6562, 0.5, 0.6875, 0.5, 0.6875, 0.5, 0.6562, 0.5, 0.6562, 0.5, 0.6875, 0.5, 0.6875, 0.5, 0.6562, 0.5, 0.6562, 0.5, 0.6875, 0.5, 0.5, 0.4375, 0.625, 0.4375, 0.625, 0.4688, 0.5, 0.4687, 0.6875, 0.5, 0.6562, 0.5, 0.6562, 0.5, 0.6875, 0.5, 0.3125, 0.5625, 0.3438, 0.5625, 0.3438, 0.625, 0.3125, 0.625, 0.4364, 0.4375, 0.4523, 0.4375, 0.4523, 0.4687, 0.4364, 0.4688, 0.4978, 0.75, 0.5296, 0.75, 0.5296, 0.7813, 0.4978, 0.7813, 0.4978, 0.7813, 0.5296, 0.7813, 0.5296, 0.8125, 0.4978, 0.8125, 0.4364, 0.4062, 0.4523, 0.4062, 0.4523, 0.4375, 0.4364, 0.4375, 0.4978, 0.6875, 0.5296, 0.6875, 0.5296, 0.75, 0.4978, 0.75, 0.4978, 0.5625, 0.5296, 0.5625, 0.5296, 0.625, 0.4978, 0.625, 0.4364, 0.4688, 0.4523, 0.4687, 0.4523, 0.5, 0.4364, 0.5, 0.5282, 0.8455, 0.4991, 0.8455, 0.4978, 0.8437, 0.5296, 0.8438, 0.4978, 0.625, 0.5296, 0.625, 0.5296, 0.6875, 0.4978, 0.6875, 0.4978, 0.5, 0.5296, 0.5, 0.5296, 0.5625, 0.4978, 0.5625, 0.5614, 0.5, 0.5296, 0.5, 0.5296, 0.5, 0.5614, 0.5, 0.5614, 0.5, 0.5296, 0.5, 0.5296, 0.5, 0.5614, 0.5, 0.4682, 0.5, 0.4523, 0.5, 0.4523, 0.5, 0.4682, 0.5, 0.5614, 0.5, 0.5296, 0.5, 0.4523, 0.5, 0.4682, 0.5, 0.4682, 0.5, 0.4523, 0.5, 0.4523, 0.5, 0.4682, 0.5, 0.4978, 0.8125, 0.5296, 0.8125, 0.5296, 0.8438, 0.4978, 0.8437, 0.4364, 0.375, 0.4523, 0.375, 0.4523, 0.4062, 0.4364, 0.4062, 0.25, 0.5625, 0.2812, 0.5625, 0.2812, 0.625, 0.25, 0.625, 0.75, 0.5, 0.7188, 0.5, 0.7187, 0.5, 0.75, 0.5, 0.5, 0.375, 0.625, 0.375, 0.625, 0.4062, 0.5, 0.4062, 0.75, 0.5, 0.7187, 0.5, 0.7188, 0.5, 0.75, 0.5, 0.75, 0.5, 0.7187, 0.5, 0.7188, 0.5, 0.75, 0.5, 0.4682, 0.375, 0.5, 0.375, 0.5, 0.4062, 0.4682, 0.4062, 0.75, 0.5, 0.7188, 0.5, 0.7187, 0.5, 0.75, 0.5, 0.4057, 0.375, 0.4364, 0.375, 0.4364, 0.4062, 0.4057, 0.4062, 0.0, 0.0, 0.375, 0.375, 0.375, 0.4063, 0.09375, 0.125, 0.0, 0.0, 0.09375, 0.125, 0.09375, 0.125, 0.0, 0.0, 0.0, 0.0, 0.09375, 0.125, 0.09375, 0.125, 0.0, 0.0, 0.0, 0.0, 0.09375, 0.125, 0.09375, 0.125, 0.0, 0.0, 0.0, 0.0, 0.09375, 0.125, 0.04414, 0.05886, 0.0, 0.0, 0.25, 0.625, 0.2812, 0.625, 0.2812, 0.6875, 0.25, 0.6875, 0.375, 0.375, 0.4057, 0.375, 0.4057, 0.4062, 0.375, 0.4063, 0.4523, 0.375, 0.4682, 0.375, 0.4682, 0.4062, 0.4523, 0.4062, 0.25, 0.6875, 0.2812, 0.6875, 0.2812, 0.6875, 0.25, 0.6875, 0.25, 0.6875, 0.2812, 0.6875, 0.2812, 0.6875, 0.25, 0.6875, 0.25, 0.6875, 0.2812, 0.6875, 0.2812, 0.6875, 0.25, 0.6875, 0.25, 0.6875, 0.2812, 0.6875, 0.2812, 0.6875, 0.25, 0.6875, 0.25, 0.6875, 0.2812, 0.6875, 0.2812, 0.6875, 0.25, 0.6875, 0.25, 0.5, 0.2813, 0.5, 0.2812, 0.5, 0.25, 0.5, 0.25, 0.5, 0.2812, 0.5, 0.2812, 0.5, 0.25, 0.5, 0.25, 0.5, 0.2812, 0.5, 0.2812, 0.5, 0.25, 0.5, 0.25, 0.5, 0.2812, 0.5, 0.2813, 0.5, 0.25, 0.5, 0.25, 0.5, 0.2812, 0.5, 0.2812, 0.5625, 0.25, 0.5625, 0.25, 0.5, 0.2813, 0.5, 0.2812, 0.5, 0.25, 0.5, 0.25, 0.6875, 0.2812, 0.6875, 0.2812, 0.75, 0.25, 0.75, 0.25, 0.6875, 0.2812, 0.6875, 0.2812, 0.6875, 0.25, 0.6875, 0.375, 0.8125, 0.375, 0.8438, 0.375, 0.8438, 0.375, 0.8125, 0.3125, 0.5625, 0.2812, 0.5625, 0.2812, 0.5625, 0.3125, 0.5625, 0.3125, 0.5625, 0.2812, 0.5625, 0.2812, 0.5625, 0.3125, 0.5625, 0.3125, 0.5625, 0.2812, 0.5625, 0.2812, 0.5625, 0.3125, 0.5625, 0.3125, 0.5625, 0.2813, 0.5625, 0.2812, 0.5625, 0.3125, 0.5625, 0.375, 0.8125, 0.375, 0.8438, 0.375, 0.8438, 0.375, 0.8125, 0.375, 0.8125, 0.375, 0.8438, 0.375, 0.8438, 0.375, 0.8125, 0.375, 0.8125, 0.375, 0.8438, 0.375, 0.8438, 0.375, 0.8125, 0.375, 0.8125, 0.375, 0.8438, 0.375, 0.8438, 0.375, 0.8125, 0.375, 0.8125, 0.375, 0.8437, 0.375, 0.8438, 0.375, 0.8125, 0.5296, 0.8125, 0.5614, 0.8125, 0.5614, 0.8437, 0.5296, 0.8438, 0.375, 0.8125, 0.4364, 0.8125, 0.4364, 0.8437, 0.375, 0.8437, 0.3125, 0.5625, 0.2812, 0.5625, 0.2813, 0.5625, 0.3125, 0.5625, 0.6875, 0.5, 0.7188, 0.5, 0.7188, 0.5625, 0.6875, 0.5625, 0.6875, 0.625, 0.7187, 0.625, 0.7187, 0.6875, 0.6875, 0.6875, 0.6875, 0.6875, 0.7187, 0.6875, 0.7188, 0.75, 0.6875, 0.75, 0.5614, 0.8125, 0.625, 0.8125, 0.625, 0.8438, 0.5614, 0.8437, 0.6875, 0.5625, 0.7188, 0.5625, 0.7187, 0.625, 0.6875, 0.625, 0.3125, 0.5, 0.2813, 0.5, 0.2812, 0.5, 0.3125, 0.5, 0.3125, 0.5, 0.2812, 0.5, 0.2965, 0.5, 0.3125, 0.5, 0.3125, 0.5, 0.2965, 0.5, 0.2812, 0.5, 0.3125, 0.5, 0.4364, 0.8125, 0.4978, 0.8125, 0.4978, 0.8437, 0.4364, 0.8437, 0.5053, 0.8729, 0.5054, 0.8518, 0.5054, 0.8518, 0.5053, 0.8729, 0.4992, 0.8732, 0.5053, 0.8729, 0.5221, 0.8729, 0.5282, 0.8732, 0.5296, 0.875, 0.4978, 0.875, 0.5282, 0.8732, 0.5282, 0.8455, 0.5296, 0.8438, 0.5296, 0.875, 0.5054, 0.8518, 0.5053, 0.8729, 0.4992, 0.8732, 0.4991, 0.8455, 0.5282, 0.8455, 0.5282, 0.8732, 0.5221, 0.8729, 0.522, 0.8519, 0.522, 0.8519, 0.5054, 0.8518, 0.4991, 0.8455, 0.5282, 0.8455, 0.4991, 0.8455, 0.4992, 0.8732, 0.4978, 0.875, 0.4978, 0.8437, 0.5054, 0.8518, 0.522, 0.8519, 0.5221, 0.8729, 0.5053, 0.8729, 0.5221, 0.8729, 0.5053, 0.8729, 0.5053, 0.8729, 0.5221, 0.8729, 0.5054, 0.8518, 0.522, 0.8519, 0.522, 0.8519, 0.5054, 0.8518, 0.522, 0.8519, 0.5221, 0.8729, 0.5221, 0.8729, 0.522, 0.8519])
me_cube_001.materials.append(mat_material)
me_cube_001.use_remesh_preserve_volume = False
me_cube_001.use_remesh_preserve_attributes = False
me_cube_001.use_mirror_vertex_groups = False
me_cube_001.update()

# ---- objects
ob_light = bpy.data.objects.new('Light', light_light)
ob_camera = bpy.data.objects.new('Camera', cam_camera)
ob_empty = bpy.data.objects.new('Empty', None)
ob_empty_001 = bpy.data.objects.new('Empty.001', None)
ob_cube_001 = bpy.data.objects.new('Cube.001', me_cube_001)

# ---- transforms, parenting, visibility, modifiers, constraints
ob_light.location = (4.076, 1.005, 5.904)
ob_light.rotation_euler = (0.6503, 0.05522, 1.866)
ob_light.lock_rotations_4d = False
ob_light.empty_display_type = 'ARROWS'
ob_light.color = (0.0, 0.0, 0.0, 0.0)
ob_light.lineart.crease_threshold = 0.0
ob_camera.location = (7.359, -6.926, 4.958)
ob_camera.rotation_euler = (1.109, 0.0, 0.8149)
ob_camera.lock_rotations_4d = False
ob_camera.empty_display_type = 'ARROWS'
ob_camera.color = (0.0, 0.0, 0.0, 0.0)
ob_camera.display_type = 'WIRE'
ob_camera.lineart.crease_threshold = 0.0
ob_empty.location = (-0.3614, 0.0392, 1.447)
ob_empty.rotation_euler = (1.571, -0.0, 1.571)
ob_empty.empty_display_type = 'IMAGE'
ob_empty.empty_display_size = 5.0
ob_empty.lineart.crease_threshold = 0.0
ob_empty_001.location = (-0.01223, 0.6718, 2.304)
ob_empty_001.rotation_euler = (1.571, 0.1951, 4.712)
ob_empty_001.scale = (0.4689, 0.4689, 0.4689)
ob_empty_001.empty_display_type = 'IMAGE'
ob_empty_001.empty_display_size = 5.0
ob_empty_001.lineart.crease_threshold = 0.0
ob_cube_001.location = (0.0, 0.0, 0.0)
ob_cube_001.lock_rotations_4d = False
ob_cube_001.empty_display_type = 'ARROWS'
ob_cube_001.lineart.crease_threshold = 0.0
_m = ob_cube_001.modifiers.new('Mirror', 'MIRROR')
_m.use_clip = True

# ---- collection membership
col_collection.objects.link(ob_light)
col_collection.objects.link(ob_camera)
col_collection.objects.link(ob_empty)
col_collection.objects.link(ob_empty_001)
col_collection.objects.link(ob_cube_001)

# ---- scene / render settings (as saved in the file)
scene.camera = ob_camera
scene.frame_start = 1; scene.frame_end = 250; scene.frame_set(1)
scene.render.engine = 'BLENDER_EEVEE_NEXT'
scene.cycles.use_denoising = False
scene.cycles.samples = 128
scene.cycles.sampling_pattern = 'TABULATED_SOBOL'
scene.cycles.use_adaptive_sampling = False
scene.cycles.use_light_tree = False
scene.view_settings.view_transform = 'Filmic'
bpy.context.view_layer.update()
